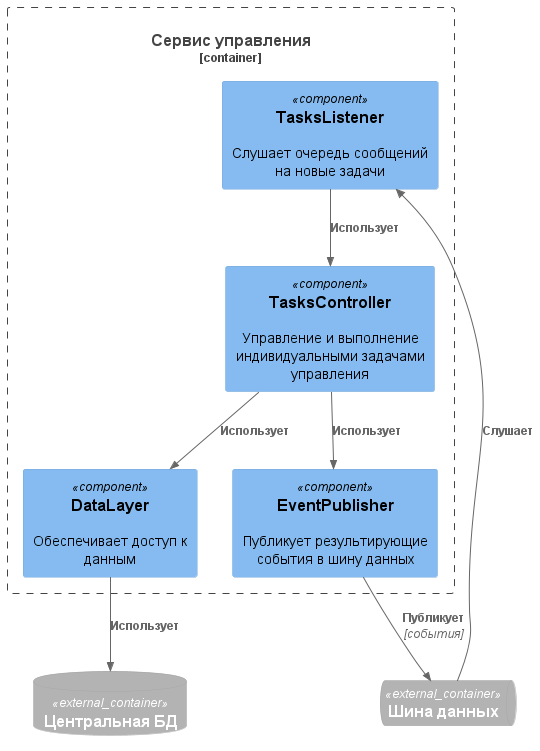

The diagram above was rendered by PlantUML. Its source (embedded in the PNG):
@startuml

!include https://raw.githubusercontent.com/plantuml-stdlib/C4-PlantUML/master/C4_Component.puml

ContainerDb_Ext(master_db, "Центральная БД")
ContainerQueue_Ext(master_service_bus, "Шина данных")

Container_Boundary(master_control, "Сервис управления") {
    Component(DataLayer, "DataLayer", "", "Обеспечивает доступ к данным")

    Component(TasksListener, "TasksListener", "", "Слушает очередь сообщений на новые задачи")

    Component(TasksController, "TasksController", "", "Управление и выполнение индивидуальными задачами управления")

    Component(EventPublisher, "EventPublisher", "", "Публикует результирующие события в шину данных")
}

Rel(DataLayer, master_db, "Использует")
Rel(master_service_bus, TasksListener, "Слушает")
Rel(TasksListener, TasksController, "Использует")

Rel(TasksController, DataLayer, "Использует")

Rel(TasksController, EventPublisher, "Использует")

Rel(EventPublisher, master_service_bus, "Публикует", "события")

@enduml